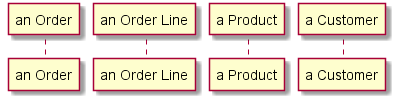

The diagram above was rendered by PlantUML. Its source (embedded in the PNG):
@startuml

participant "an Order" as Order
participant "an Order Line" as OrderLine
participant "a Product" as Product
participant "a Customer" as Customer

@enduml